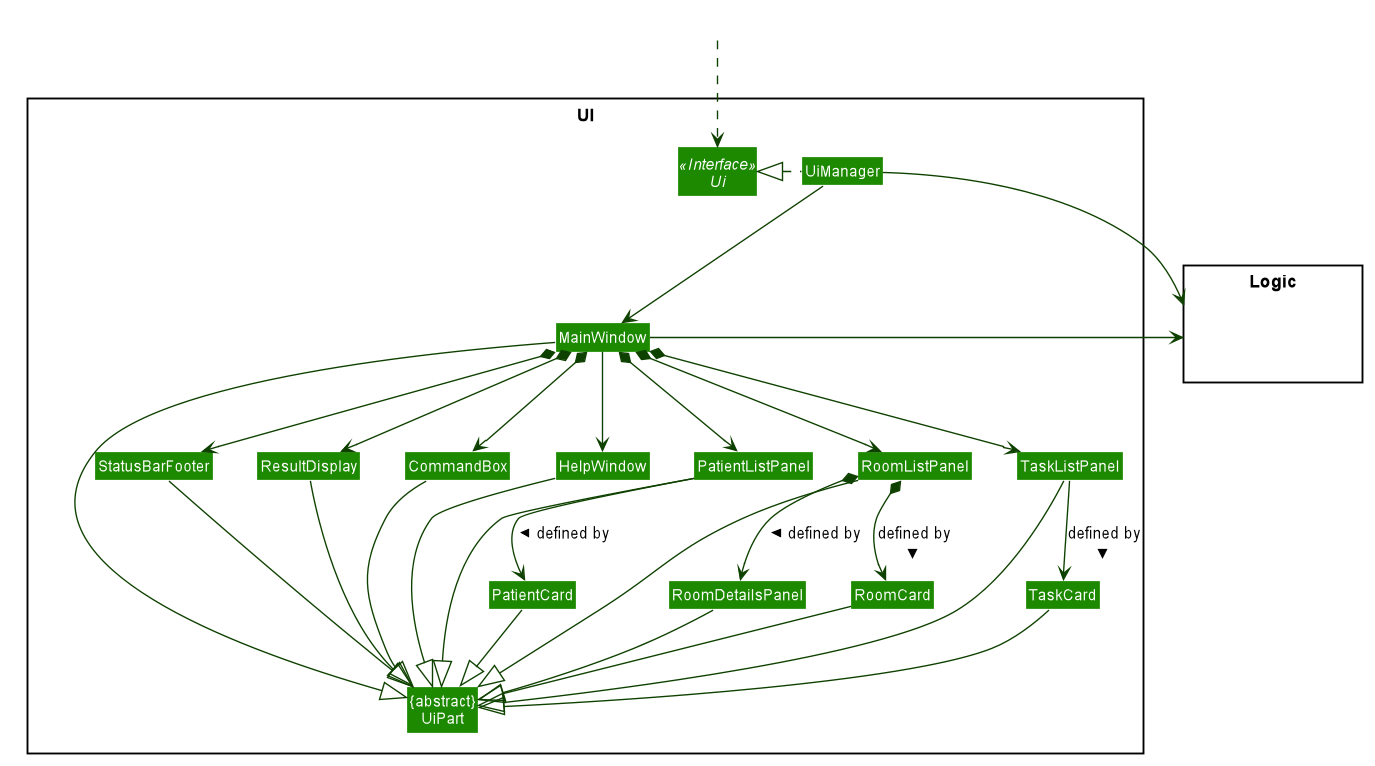

The diagram above was rendered by PlantUML. Its source (embedded in the PNG):
@startuml








skinparam BackgroundColor #FFFFFFF

skinparam Shadowing false

skinparam Class {
    FontColor #FFFFFF
    BorderThickness 1
    BorderColor #FFFFFF
    StereotypeFontColor #FFFFFF
    FontName Arial
}

skinparam Actor {
    BorderColor #000000
    Color #000000
    FontName Arial
}

skinparam Sequence {
    MessageAlign center
    BoxFontSize 15
    BoxPadding 0
    BoxFontColor #FFFFFF
    FontName Arial
}

skinparam Participant {
    FontColor #FFFFFFF
    Padding 20
}

skinparam MinClassWidth 50
skinparam ParticipantPadding 10
skinparam Shadowing false
skinparam DefaultTextAlignment center
skinparam packageStyle Rectangle

hide footbox
hide members
hide circle
skinparam arrowThickness 1.1
skinparam arrowColor #0E4100
skinparam classBackgroundColor #1D8900

package UI <<Rectangle>>{
Interface Ui <<Interface>>
Class "{abstract}\nUiPart" as UiPart
Class UiManager
Class MainWindow
Class HelpWindow
Class ResultDisplay
Class PatientListPanel
Class RoomListPanel
Class RoomDetailsPanel
Class TaskListPanel
Class TaskCard
Class RoomCard
Class PatientCard
Class StatusBarFooter
Class CommandBox
}


package Logic <<Rectangle>> {
Class HiddenLogic #FFFFFF
}

Class HiddenOutside #FFFFFF
HiddenOutside ..> Ui

UiManager .left.|> Ui
UiManager -down-> MainWindow
MainWindow --> HelpWindow
MainWindow *-down-> CommandBox
MainWindow *-down-> ResultDisplay
MainWindow *-down-> PatientListPanel
MainWindow *-down-> TaskListPanel
MainWindow *-down-> RoomListPanel
MainWindow *-down-> StatusBarFooter

PatientListPanel -down-> PatientCard : defined by >
TaskListPanel -down-> TaskCard : defined by >
RoomListPanel *-down-> RoomCard : defined by >
RoomListPanel *-down-> RoomDetailsPanel : defined by >

MainWindow -left-|> UiPart

ResultDisplay --|> UiPart
CommandBox --|> UiPart
RoomDetailsPanel --|> UiPart
RoomCard --|> UiPart
TaskCard --|> UiPart
PatientListPanel --|> UiPart
RoomListPanel --|> UiPart
TaskListPanel --|> UiPart
PatientCard --|> UiPart
StatusBarFooter --|> UiPart
HelpWindow -down-|> UiPart

UiManager -right-> Logic
MainWindow -left-> Logic

PatientListPanel -[hidden]left- HelpWindow
HelpWindow -[hidden]left- CommandBox
CommandBox -[hidden]left- ResultDisplay
ResultDisplay -[hidden]left- StatusBarFooter

MainWindow -[hidden]-|> UiPart
@enduml